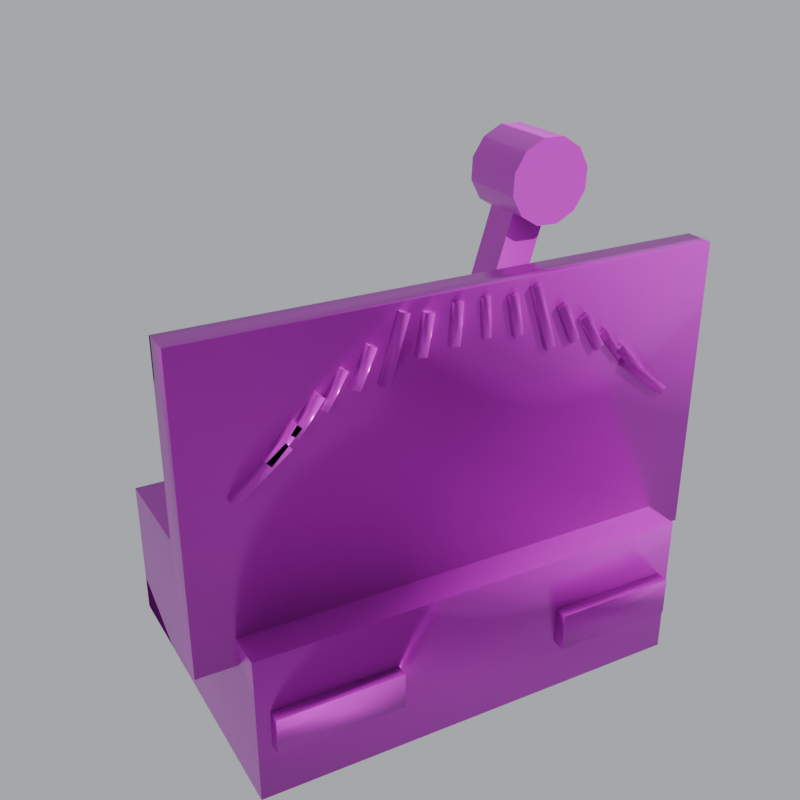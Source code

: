 # Source: feSignalAnalog_HD.blend  (saved by Blender 5.3.31; exported with 4.5.12 LTS)
import bpy
from mathutils import Matrix  # noqa: F401  (used for matrix-valued properties, if any)

bpy.ops.wm.read_factory_settings(use_empty=True)
scene = bpy.context.scene
scene.name = 'Scene'

# ---- images (referenced by path relative to the original .blend; pixels are not part of the script)
import os
ASSET_DIR = os.environ.get("B2B_ASSET_DIR", "")  # directory of the original .blend (textures are referenced by path, not embedded)
HERE = os.path.dirname(os.path.abspath(__file__))  # packed textures are extracted next to this script under _unpacked/

def load_image(name, relpath, width, height, colorspace="sRGB"):
    """Load a texture the original file referenced (path relative to the .blend, or extracted next to this script)."""
    p = next((c for c in (os.path.join(HERE, relpath), os.path.join(ASSET_DIR, relpath)) if relpath and os.path.exists(c)), "")
    if p:
        img = bpy.data.images.load(p, check_existing=True)
        img.name = name
    else:  # same state as the original file: an image datablock whose file is absent (Cycles renders it pink)
        img = bpy.data.images.new(name, width, height)
        img.source = "FILE"
        img.filepath = "//" + (relpath or name)
    img.colorspace_settings.name = colorspace
    return img
img_fesignalanalog_albedo = load_image('feSignalAnalog_Albedo', 'feSignalAnalog_Albedo.png', 1024, 1024, 'sRGB')
img_fesignalanalog_rough = load_image('feSignalAnalog_Rough', 'feSignalAnalog_Roughness.png', 1024, 1024, 'Non-Color')
img_fesignalanalog_metal = load_image('feSignalAnalog_Metal', 'feSignalAnalog_Metal.png', 1024, 1024, 'Non-Color')
img_fesignalanalog_normal = load_image('feSignalAnalog_Normal', 'feSignalAnalog_Normal.png', 1024, 1024, 'Non-Color')

# ---- materials (node trees are filled in below, after node groups)
mat_fesignalanalog_hd = bpy.data.materials.new('feSignalAnalog_HD')

# ---- material node trees
mat_fesignalanalog_hd.use_nodes = True; mat_fesignalanalog_hd.node_tree.nodes.clear()
_N = mat_fesignalanalog_hd.node_tree.nodes; _L = mat_fesignalanalog_hd.node_tree.links
n0 = _N.new('ShaderNodeOutputMaterial'); n0.name = 'Material Output'; n0.location = (0, 0)
n1 = _N.new('ShaderNodeBsdfPrincipled'); n1.name = 'Principled BSDF'; n1.location = (0, 0)
n1.inputs[10].default_value = 0.005
n2 = _N.new('ShaderNodeUVMap'); n2.name = 'UV Map'; n2.location = (0, 0)
n2.width = 160
n2.uv_map = 'AtlasUV'
n3 = _N.new('ShaderNodeTexImage'); n3.name = 'Image Texture'; n3.location = (0, 0)
n3.image = img_fesignalanalog_albedo
n4 = _N.new('ShaderNodeTexImage'); n4.name = 'Image Texture.001'; n4.location = (0, 0)
n4.image = img_fesignalanalog_rough
n5 = _N.new('ShaderNodeTexImage'); n5.name = 'Image Texture.002'; n5.location = (0, 0)
n5.image = img_fesignalanalog_metal
n6 = _N.new('ShaderNodeNormalMap'); n6.name = 'Normal Map'; n6.location = (0, 0)
n6.width = 160
n6.uv_map = 'AtlasUV'
n7 = _N.new('ShaderNodeTexImage'); n7.name = 'Image Texture.003'; n7.location = (0, 0)
n7.image = img_fesignalanalog_normal
_L.new(n1.outputs[0], n0.inputs[0])
_L.new(n2.outputs[0], n3.inputs[0])
_L.new(n3.outputs[0], n1.inputs[0])
_L.new(n2.outputs[0], n4.inputs[0])
_L.new(n4.outputs[0], n1.inputs[2])
_L.new(n2.outputs[0], n5.inputs[0])
_L.new(n5.outputs[0], n1.inputs[1])
_L.new(n2.outputs[0], n7.inputs[0])
_L.new(n7.outputs[0], n6.inputs[1])
_L.new(n6.outputs[0], n1.inputs[5])
n0.is_active_output = True

# ---- world
world_feia_world = bpy.data.worlds.new('feIA_World'); scene.world = world_feia_world
world_feia_world.use_nodes = True; world_feia_world.node_tree.nodes.clear()
_N = world_feia_world.node_tree.nodes; _L = world_feia_world.node_tree.links
n0 = _N.new('ShaderNodeBackground'); n0.name = 'Background'; n0.location = (-200, 100)
n0.inputs[0].default_value = (0.45, 0.47, 0.5, 1.0)
n1 = _N.new('ShaderNodeOutputWorld'); n1.name = 'World Output'; n1.location = (200, 100)
_L.new(n0.outputs[0], n1.inputs[0])
n1.is_active_output = True

# ---- cameras
cam_feia_cam = bpy.data.cameras.new('feIA_Cam')

# ---- lights
light_feia_sol = bpy.data.lights.new('feIA_Sol', 'SUN')
light_feia_sol.energy = 3.5

# ---- meshes
me_fesignalanalog_base = bpy.data.meshes.new('feSignalAnalog_Base')
me_fesignalanalog_base.from_pydata([(-0.1806, -0.1306, -0.0006), (-0.1806, -0.1306, 0.1206), (-0.1806, 0.1306, -0.0006), (-0.1806, 0.1306, 0.1206), (0.1806, -0.1306, -0.0006), (0.1806, -0.1306, 0.1206), (0.1806, 0.1306, -0.0006), (0.1806, 0.1306, 0.1206), (-0.1792, -0.1068, 0.2313), (-0.1388, -0.1068, 0.2633), (-0.1792, -0.09325, 0.2313), (-0.1388, -0.09325, 0.2633), (-0.1745, -0.1068, 0.2254), (-0.1342, -0.1068, 0.2574), (-0.1745, -0.09325, 0.2254), (-0.1342, -0.09325, 0.2574), (-0.1544, -0.1068, 0.2536), (-0.1322, -0.1068, 0.276), (-0.1544, -0.09325, 0.2536), (-0.1322, -0.09325, 0.276), (-0.1491, -0.1068, 0.2483), (-0.1269, -0.1068, 0.2707), (-0.1491, -0.09325, 0.2483), (-0.1269, -0.09325, 0.2707), (-0.1352, -0.1068, 0.2679), (-0.1159, -0.1068, 0.2927), (-0.1352, -0.09325, 0.2679), (-0.1159, -0.09325, 0.2927), (-0.1293, -0.1068, 0.2633), (-0.11, -0.1068, 0.2881), (-0.1293, -0.09325, 0.2633), (-0.11, -0.09325, 0.2881), (-0.1131, -0.106, 0.2802), (-0.09769, -0.106, 0.3059), (-0.1131, -0.094, 0.2802), (-0.09769, -0.094, 0.3059), (-0.108, -0.106, 0.2771), (-0.09254, -0.106, 0.3029), (-0.108, -0.094, 0.2771), (-0.09254, -0.094, 0.3029), (-0.0912, -0.1066, 0.2898), (-0.07848, -0.1066, 0.3183), (-0.0912, -0.0934, 0.2898), (-0.07848, -0.0934, 0.3183), (-0.08463, -0.1066, 0.2869), (-0.0719, -0.1066, 0.3154), (-0.08463, -0.0934, 0.2869), (-0.0719, -0.0934, 0.3154), (-0.0703, -0.1068, 0.2876), (-0.05508, -0.1068, 0.3368), (-0.0703, -0.09325, 0.2876), (-0.05508, -0.09325, 0.3368), (-0.06313, -0.1068, 0.2854), (-0.04791, -0.1068, 0.3346), (-0.06313, -0.09325, 0.2854), (-0.04791, -0.09325, 0.3346), (-0.04232, -0.1068, 0.3019), (-0.03668, -0.1068, 0.3329), (-0.04232, -0.09325, 0.3019), (-0.03668, -0.09325, 0.3329), (-0.03494, -0.1068, 0.3006), (-0.0293, -0.1068, 0.3316), (-0.03494, -0.09325, 0.3006), (-0.0293, -0.09325, 0.3316), (-0.01668, -0.1068, 0.3041), (-0.01479, -0.1068, 0.3356), (-0.01668, -0.09325, 0.3041), (-0.01479, -0.09325, 0.3356), (-0.009194, -0.1068, 0.3037), (-0.007305, -0.1068, 0.3351), (-0.009194, -0.09325, 0.3037), (-0.007305, -0.09325, 0.3351), (0.009898, -0.106, 0.3045), (0.008099, -0.106, 0.3344), (0.009898, -0.094, 0.3045), (0.008099, -0.094, 0.3344), (0.01589, -0.106, 0.3048), (0.01409, -0.106, 0.3348), (0.01589, -0.094, 0.3048), (0.01409, -0.094, 0.3348), (0.03506, -0.1066, 0.3008), (0.02947, -0.1066, 0.3315), (0.03506, -0.0934, 0.3008), (0.02947, -0.0934, 0.3315), (0.04214, -0.1066, 0.3021), (0.03655, -0.1066, 0.3328), (0.04214, -0.0934, 0.3021), (0.03655, -0.0934, 0.3328), (0.06313, -0.1068, 0.2854), (0.04791, -0.1068, 0.3346), (0.06313, -0.09325, 0.2854), (0.04791, -0.09325, 0.3346), (0.0703, -0.1068, 0.2876), (0.05508, -0.1068, 0.3368), (0.0703, -0.09325, 0.2876), (0.05508, -0.09325, 0.3368), (0.08455, -0.1068, 0.2867), (0.07171, -0.1068, 0.3155), (0.08455, -0.09325, 0.2867), (0.07171, -0.09325, 0.3155), (0.0914, -0.1068, 0.2898), (0.07855, -0.1068, 0.3185), (0.0914, -0.09325, 0.2898), (0.07855, -0.09325, 0.3185), (0.1077, -0.1068, 0.2761), (0.09151, -0.1068, 0.3031), (0.1077, -0.09325, 0.2761), (0.09151, -0.09325, 0.3031), (0.1141, -0.1068, 0.28), (0.09795, -0.1068, 0.307), (0.1141, -0.09325, 0.28), (0.09795, -0.09325, 0.307), (0.1295, -0.106, 0.2643), (0.1111, -0.106, 0.288), (0.1295, -0.094, 0.2643), (0.1111, -0.094, 0.288), (0.1342, -0.106, 0.268), (0.1158, -0.106, 0.2917), (0.1342, -0.094, 0.268), (0.1158, -0.094, 0.2917), (0.1491, -0.1066, 0.2486), (0.1271, -0.1066, 0.2707), (0.1491, -0.0934, 0.2486), (0.1271, -0.0934, 0.2707), (0.1542, -0.1066, 0.2536), (0.1322, -0.1066, 0.2758), (0.1542, -0.0934, 0.2536), (0.1322, -0.0934, 0.2758), (0.1745, -0.1068, 0.2254), (0.1342, -0.1068, 0.2574), (0.1745, -0.09325, 0.2254), (0.1342, -0.09325, 0.2574), (0.1792, -0.1068, 0.2313), (0.1388, -0.1068, 0.2633), (0.1792, -0.09325, 0.2313), (0.1388, -0.09325, 0.2633), (-0.2118, -0.1018, 0.0982), (-0.2118, -0.1018, 0.3418), (-0.2118, -0.0782, 0.0982), (-0.2118, -0.0782, 0.3418), (0.2118, -0.1018, 0.0982), (0.2118, -0.1018, 0.3418), (0.2118, -0.0782, 0.0982), (0.2118, -0.0782, 0.3418), (-0.17, -0.141, 0.075), (-0.17, -0.141, 0.045), (-0.06188, 0.01688, 0.14), (0.06188, 0.01688, 0.14), (-0.06188, 0.01193, 0.1281), (0.06188, 0.01193, 0.1281), (-0.06188, 0.0, 0.1231), (0.06188, 0.0, 0.1231), (-0.06188, -0.01193, 0.1281), (0.06188, -0.01193, 0.1281), (-0.06188, -0.01688, 0.14), (0.06188, -0.01688, 0.14), (-0.06188, -0.01193, 0.1519), (0.06188, -0.01193, 0.1519), (-0.06188, 0.0, 0.1569), (0.06188, 0.0, 0.1569), (-0.06188, 0.01193, 0.1519), (0.06188, 0.01193, 0.1519), (-0.17, -0.129, 0.045), (-0.17, -0.129, 0.075), (-0.07, -0.141, 0.045), (-0.07, -0.141, 0.075), (-0.07, -0.129, 0.045), (-0.07, -0.129, 0.075), (0.0694, -0.1416, 0.0444), (0.0694, -0.1416, 0.0756), (0.0694, -0.1284, 0.0444), (0.0694, -0.1284, 0.0756), (0.1706, -0.1416, 0.0444), (0.1706, -0.1416, 0.0756), (0.1706, -0.1284, 0.0444), (0.1706, -0.1284, 0.0756)], [], [(0, 1, 3, 2), (2, 3, 7, 6), (6, 7, 5, 4), (4, 5, 1, 0), (2, 6, 4, 0), (7, 3, 1, 5), (8, 9, 11, 10), (10, 11, 15, 14), (14, 15, 13, 12), (12, 13, 9, 8), (10, 14, 12, 8), (15, 11, 9, 13), (16, 17, 19, 18), (18, 19, 23, 22), (22, 23, 21, 20), (20, 21, 17, 16), (18, 22, 20, 16), (23, 19, 17, 21), (24, 25, 27, 26), (26, 27, 31, 30), (30, 31, 29, 28), (28, 29, 25, 24), (26, 30, 28, 24), (31, 27, 25, 29), (32, 33, 35, 34), (34, 35, 39, 38), (38, 39, 37, 36), (36, 37, 33, 32), (34, 38, 36, 32), (39, 35, 33, 37), (40, 41, 43, 42), (42, 43, 47, 46), (46, 47, 45, 44), (44, 45, 41, 40), (42, 46, 44, 40), (47, 43, 41, 45), (48, 49, 51, 50), (50, 51, 55, 54), (54, 55, 53, 52), (52, 53, 49, 48), (50, 54, 52, 48), (55, 51, 49, 53), (56, 57, 59, 58), (58, 59, 63, 62), (62, 63, 61, 60), (60, 61, 57, 56), (58, 62, 60, 56), (63, 59, 57, 61), (64, 65, 67, 66), (66, 67, 71, 70), (70, 71, 69, 68), (68, 69, 65, 64), (66, 70, 68, 64), (71, 67, 65, 69), (72, 73, 75, 74), (74, 75, 79, 78), (78, 79, 77, 76), (76, 77, 73, 72), (74, 78, 76, 72), (79, 75, 73, 77), (80, 81, 83, 82), (82, 83, 87, 86), (86, 87, 85, 84), (84, 85, 81, 80), (82, 86, 84, 80), (87, 83, 81, 85), (88, 89, 91, 90), (90, 91, 95, 94), (94, 95, 93, 92), (92, 93, 89, 88), (90, 94, 92, 88), (95, 91, 89, 93), (96, 97, 99, 98), (98, 99, 103, 102), (102, 103, 101, 100), (100, 101, 97, 96), (98, 102, 100, 96), (103, 99, 97, 101), (104, 105, 107, 106), (106, 107, 111, 110), (110, 111, 109, 108), (108, 109, 105, 104), (106, 110, 108, 104), (111, 107, 105, 109), (112, 113, 115, 114), (114, 115, 119, 118), (118, 119, 117, 116), (116, 117, 113, 112), (114, 118, 116, 112), (119, 115, 113, 117), (120, 121, 123, 122), (122, 123, 127, 126), (126, 127, 125, 124), (124, 125, 121, 120), (122, 126, 124, 120), (127, 123, 121, 125), (128, 129, 131, 130), (130, 131, 135, 134), (134, 135, 133, 132), (132, 133, 129, 128), (130, 134, 132, 128), (135, 131, 129, 133), (136, 137, 139, 138), (138, 139, 143, 142), (142, 143, 141, 140), (140, 141, 137, 136), (138, 142, 140, 136), (143, 139, 137, 141), (168, 169, 171, 170), (146, 147, 149, 148), (167, 163, 144, 165), (148, 149, 151, 150), (175, 171, 169, 173), (162, 166, 164, 145), (150, 151, 153, 152), (170, 174, 172, 168), (164, 165, 144, 145), (152, 153, 155, 154), (172, 173, 169, 168), (166, 167, 165, 164), (154, 155, 157, 156), (174, 175, 173, 172), (162, 163, 167, 166), (156, 157, 159, 158), (149, 147, 161, 159, 157, 155, 153, 151), (145, 144, 163, 162), (158, 159, 161, 160), (170, 171, 175, 174), (160, 161, 147, 146), (146, 148, 150, 152, 154, 156, 158, 160)])
me_fesignalanalog_base.polygons.foreach_set('use_smooth', [True] * 130)
_k = set([(0, 1), (0, 2), (0, 4), (1, 3), (1, 5), (2, 3), (2, 6), (3, 7), (4, 5), (4, 6), (5, 7), (6, 7), (8, 9), (8, 10), (8, 12), (9, 11), (9, 13), (10, 11), (10, 14), (11, 15), (12, 13), (12, 14), (13, 15), (14, 15), (16, 17), (16, 18), (16, 20), (17, 19), (17, 21), (18, 19), (18, 22), (19, 23), (20, 21), (20, 22), (21, 23), (22, 23), (24, 25), (24, 26), (24, 28), (25, 27), (25, 29), (26, 27), (26, 30), (27, 31), (28, 29), (28, 30), (29, 31), (30, 31), (32, 33), (32, 34), (32, 36), (33, 35), (33, 37), (34, 35), (34, 38), (35, 39), (36, 37), (36, 38), (37, 39), (38, 39), (40, 41), (40, 42), (40, 44), (41, 43), (41, 45), (42, 43), (42, 46), (43, 47), (44, 45), (44, 46), (45, 47), (46, 47), (48, 49), (48, 50), (48, 52), (49, 51), (49, 53), (50, 51), (50, 54), (51, 55), (52, 53), (52, 54), (53, 55), (54, 55), (56, 57), (56, 58), (56, 60), (57, 59), (57, 61), (58, 59), (58, 62), (59, 63), (60, 61), (60, 62), (61, 63), (62, 63), (64, 65), (64, 66), (64, 68), (65, 67), (65, 69), (66, 67), (66, 70), (67, 71), (68, 69), (68, 70), (69, 71), (70, 71), (72, 73), (72, 74), (72, 76), (73, 75), (73, 77), (74, 75), (74, 78), (75, 79), (76, 77), (76, 78), (77, 79), (78, 79), (80, 81), (80, 82), (80, 84), (81, 83), (81, 85), (82, 83), (82, 86), (83, 87), (84, 85), (84, 86), (85, 87), (86, 87), (88, 89), (88, 90), (88, 92), (89, 91), (89, 93), (90, 91), (90, 94), (91, 95), (92, 93), (92, 94), (93, 95), (94, 95), (96, 97), (96, 98), (96, 100), (97, 99), (97, 101), (98, 99), (98, 102), (99, 103), (100, 101), (100, 102), (101, 103), (102, 103), (104, 105), (104, 106), (104, 108), (105, 107), (105, 109), (106, 107), (106, 110), (107, 111), (108, 109), (108, 110), (109, 111), (110, 111), (112, 113), (112, 114), (112, 116), (113, 115), (113, 117), (114, 115), (114, 118), (115, 119), (116, 117), (116, 118), (117, 119), (118, 119), (120, 121), (120, 122), (120, 124), (121, 123), (121, 125), (122, 123), (122, 126), (123, 127), (124, 125), (124, 126), (125, 127), (126, 127), (128, 129), (128, 130), (128, 132), (129, 131), (129, 133), (130, 131), (130, 134), (131, 135), (132, 133), (132, 134), (133, 135), (134, 135), (136, 137), (136, 138), (136, 140), (137, 139), (137, 141), (138, 139), (138, 142), (139, 143), (140, 141), (140, 142), (141, 143), (142, 143), (144, 145), (144, 163), (144, 165), (145, 162), (145, 164), (146, 147), (146, 148), (146, 160), (147, 149), (147, 161), (148, 149), (148, 150), (149, 151), (150, 151), (150, 152), (151, 153), (152, 153), (152, 154), (153, 155), (154, 155), (154, 156), (155, 157), (156, 157), (156, 158), (157, 159), (158, 159), (158, 160), (159, 161), (160, 161), (162, 163), (162, 166), (163, 167), (164, 165), (164, 166), (165, 167), (166, 167), (168, 169), (168, 170), (168, 172), (169, 171), (169, 173), (170, 171), (170, 174), (171, 175), (172, 173), (172, 174), (173, 175), (174, 175)])
me_fesignalanalog_base.attributes.new('sharp_edge', 'BOOLEAN', 'EDGE').data.foreach_set('value', [ (min(e.vertices), max(e.vertices)) in _k for e in me_fesignalanalog_base.edges])
_uv = me_fesignalanalog_base.uv_layers.new(name='AtlasUV')
_uv.uv.foreach_set('vector', [0.8203, 0.3009, 0.7141, 0.3009, 0.7141, 0.002762, 0.8203, 0.002762, 0.4149, 0.4919, 0.4149, 0.6303, 0.002646, 0.6303, 0.002646, 0.4919, 0.8488, 0.6065, 0.7426, 0.6065, 0.7426, 0.3084, 0.8488, 0.3084, 0.7079, 0.4149, 0.5695, 0.4149, 0.5695, 0.002646, 0.7079, 0.002646, 0.3199, 0.9977, 0.003377, 0.9977, 0.003377, 0.6996, 0.3199, 0.6996, 0.4215, 0.4953, 0.738, 0.4953, 0.738, 0.7934, 0.4215, 0.7934, 0.6905, 0.814, 0.6317, 0.814, 0.6317, 0.7986, 0.6905, 0.7986, 0.3636, 0.7601, 0.3636, 0.7014, 0.3722, 0.7014, 0.3722, 0.7601, 0.4529, 0.89, 0.3942, 0.89, 0.3942, 0.8746, 0.4529, 0.8746, 0.6509, 0.8837, 0.5921, 0.8837, 0.5921, 0.8751, 0.6509, 0.8751, 0.4064, 0.637, 0.4149, 0.637, 0.4149, 0.6525, 0.4064, 0.6525, 0.3722, 0.7823, 0.3636, 0.7823, 0.3636, 0.7669, 0.3722, 0.7669, 0.8524, 0.7205, 0.8524, 0.6848, 0.8678, 0.6848, 0.8678, 0.7205, 0.8941, 0.5701, 0.8941, 0.5342, 0.9027, 0.5342, 0.9027, 0.5701, 0.8936, 0.3991, 0.8936, 0.3633, 0.909, 0.3633, 0.909, 0.3991, 0.8973, 0.8567, 0.8973, 0.8208, 0.9058, 0.8208, 0.9058, 0.8567, 0.8688, 0.8477, 0.8773, 0.8477, 0.8773, 0.8631, 0.8688, 0.8631, 0.8742, 0.2993, 0.8656, 0.2993, 0.8656, 0.2839, 0.8742, 0.2839, 0.4138, 0.9312, 0.4138, 0.896, 0.4292, 0.896, 0.4292, 0.9312, 0.8941, 0.4846, 0.8941, 0.4486, 0.9027, 0.4486, 0.9027, 0.4846, 0.3932, 0.9312, 0.3932, 0.896, 0.4086, 0.896, 0.4086, 0.9312, 0.8973, 0.8995, 0.8973, 0.8635, 0.9058, 0.8635, 0.9058, 0.8995, 0.7391, 0.9126, 0.7475, 0.9126, 0.7475, 0.928, 0.7391, 0.928, 0.7617, 0.928, 0.7534, 0.928, 0.7534, 0.9126, 0.7617, 0.9126, 0.9238, 0.559, 0.9238, 0.5267, 0.9375, 0.5267, 0.9375, 0.559, 0.9148, 0.8045, 0.9148, 0.7702, 0.9217, 0.7702, 0.9217, 0.8045, 0.9238, 0.5194, 0.9238, 0.4871, 0.9375, 0.4871, 0.9375, 0.5194, 0.8531, 0.9248, 0.8531, 0.8906, 0.8599, 0.8906, 0.8599, 0.9248, 0.9326, 0.06073, 0.9391, 0.06073, 0.9391, 0.07443, 0.9326, 0.07443, 0.9375, 0.578, 0.931, 0.578, 0.931, 0.5643, 0.9375, 0.5643, 0.8828, 0.9407, 0.8828, 0.9087, 0.8979, 0.9087, 0.8979, 0.9407, 0.9103, 0.4402, 0.9103, 0.4046, 0.9185, 0.4046, 0.9185, 0.4402, 0.9256, 0.89, 0.9256, 0.858, 0.9407, 0.858, 0.9407, 0.89, 0.9103, 0.483, 0.9103, 0.4474, 0.9185, 0.4474, 0.9185, 0.483, 0.9285, 0.3333, 0.9359, 0.3333, 0.9359, 0.3484, 0.9285, 0.3484, 0.9343, 0.7839, 0.927, 0.7839, 0.927, 0.7688, 0.9343, 0.7688, 0.7633, 0.9058, 0.714, 0.9058, 0.714, 0.8904, 0.7633, 0.8904, 0.5844, 0.8837, 0.5256, 0.8837, 0.5256, 0.8751, 0.5844, 0.8751, 0.8045, 0.8488, 0.7552, 0.8488, 0.7552, 0.8334, 0.8045, 0.8334, 0.7174, 0.8837, 0.6586, 0.8837, 0.6586, 0.8751, 0.7174, 0.8751, 0.8796, 0.2839, 0.8868, 0.2839, 0.8868, 0.2993, 0.8796, 0.2993, 0.928, 0.274, 0.9208, 0.274, 0.9208, 0.2586, 0.928, 0.2586, 0.6972, 0.8267, 0.6972, 0.799, 0.7126, 0.799, 0.7126, 0.8267, 0.9004, 0.7237, 0.9004, 0.6878, 0.909, 0.6878, 0.909, 0.7237, 0.7194, 0.8267, 0.7194, 0.799, 0.7348, 0.799, 0.7348, 0.8267, 0.9004, 0.7665, 0.9004, 0.7305, 0.909, 0.7305, 0.909, 0.7665, 0.9119, 0.8588, 0.9185, 0.8588, 0.9185, 0.8742, 0.9119, 0.8742, 0.9312, 0.6303, 0.9246, 0.6303, 0.9246, 0.6149, 0.9312, 0.6149, 0.3852, 0.662, 0.3852, 0.6358, 0.4007, 0.6358, 0.4007, 0.662, 0.9004, 0.8092, 0.9004, 0.7733, 0.909, 0.7733, 0.909, 0.8092, 0.6893, 0.9375, 0.6893, 0.9113, 0.7047, 0.9113, 0.7047, 0.9375, 0.8688, 0.9122, 0.8688, 0.8762, 0.8773, 0.8762, 0.8773, 0.9122, 0.9312, 0.6794, 0.9249, 0.6794, 0.9249, 0.664, 0.9312, 0.664, 0.8663, 0.9189, 0.8726, 0.9189, 0.8726, 0.9343, 0.8663, 0.9343, 0.5517, 0.9407, 0.5517, 0.9131, 0.5654, 0.9131, 0.5654, 0.9407, 0.918, 0.6097, 0.918, 0.5755, 0.9248, 0.5755, 0.9248, 0.6097, 0.5707, 0.9407, 0.5707, 0.9131, 0.5844, 0.9131, 0.5844, 0.9407, 0.9212, 0.2518, 0.9212, 0.2176, 0.928, 0.2176, 0.928, 0.2518, 0.388, 0.928, 0.3825, 0.928, 0.3825, 0.9143, 0.388, 0.9143, 0.8924, 0.577, 0.8979, 0.577, 0.8979, 0.5907, 0.8924, 0.5907, 0.9256, 0.928, 0.9256, 0.897, 0.9407, 0.897, 0.9407, 0.928, 0.9103, 0.5258, 0.9103, 0.4902, 0.9185, 0.4902, 0.9185, 0.5258, 0.5313, 0.9438, 0.5313, 0.9129, 0.5463, 0.9129, 0.5463, 0.9438, 0.9119, 0.9217, 0.9119, 0.8861, 0.9201, 0.8861, 0.9201, 0.9217, 0.9343, 0.8061, 0.9272, 0.8061, 0.9272, 0.791, 0.9343, 0.791, 0.9288, 0.6374, 0.9359, 0.6374, 0.9359, 0.6525, 0.9288, 0.6525, 0.7063, 0.9058, 0.6521, 0.9058, 0.6521, 0.8904, 0.7063, 0.8904, 0.883, 0.8932, 0.883, 0.8344, 0.8916, 0.8344, 0.8916, 0.8932, 0.6445, 0.9058, 0.5903, 0.9058, 0.5903, 0.8904, 0.6445, 0.8904, 0.8846, 0.7491, 0.8846, 0.6903, 0.8932, 0.6903, 0.8932, 0.7491, 0.3769, 0.9312, 0.369, 0.9312, 0.369, 0.9158, 0.3769, 0.9158, 0.3547, 0.9158, 0.3626, 0.9158, 0.3626, 0.9312, 0.3547, 0.9312, 0.4343, 0.9312, 0.4343, 0.8966, 0.4497, 0.8966, 0.4497, 0.9312, 0.8941, 0.5273, 0.8941, 0.4914, 0.9027, 0.4914, 0.9027, 0.5273, 0.9158, 0.3975, 0.9158, 0.3629, 0.9312, 0.3629, 0.9312, 0.3975, 0.8941, 0.4418, 0.8941, 0.4059, 0.9027, 0.4059, 0.9027, 0.4418, 0.3484, 0.9312, 0.3402, 0.9312, 0.3402, 0.9158, 0.3484, 0.9158, 0.3259, 0.9158, 0.3341, 0.9158, 0.3341, 0.9312, 0.3259, 0.9312, 0.7701, 0.9248, 0.7701, 0.8893, 0.7855, 0.8893, 0.7855, 0.9248, 0.9036, 0.6113, 0.9036, 0.5753, 0.9122, 0.5753, 0.9122, 0.6113, 0.7907, 0.9248, 0.7907, 0.8893, 0.8061, 0.8893, 0.8061, 0.9248, 0.9068, 0.2518, 0.9068, 0.2158, 0.9153, 0.2158, 0.9153, 0.2518, 0.9153, 0.274, 0.9069, 0.274, 0.9069, 0.2586, 0.9153, 0.2586, 0.6329, 0.9126, 0.6414, 0.9126, 0.6414, 0.928, 0.6329, 0.928, 0.9143, 0.7633, 0.9143, 0.7291, 0.928, 0.7291, 0.928, 0.7633, 0.9243, 0.4783, 0.9243, 0.444, 0.9312, 0.444, 0.9312, 0.4783, 0.9143, 0.7205, 0.9143, 0.6863, 0.928, 0.6863, 0.928, 0.7205, 0.9243, 0.4371, 0.9243, 0.4028, 0.9312, 0.4028, 0.9312, 0.4371, 0.9343, 0.8472, 0.9275, 0.8472, 0.9275, 0.8335, 0.9343, 0.8335, 0.9291, 0.813, 0.9359, 0.813, 0.9359, 0.8267, 0.9291, 0.8267, 0.8116, 0.9248, 0.8116, 0.8894, 0.8267, 0.8894, 0.8267, 0.9248, 0.9134, 0.852, 0.9134, 0.8164, 0.9217, 0.8164, 0.9217, 0.852, 0.8322, 0.9248, 0.8322, 0.8894, 0.8472, 0.8894, 0.8472, 0.9248, 0.9103, 0.5685, 0.9103, 0.5329, 0.9185, 0.5329, 0.9185, 0.5685, 0.9375, 0.2961, 0.9293, 0.2961, 0.9293, 0.2811, 0.9375, 0.2811, 0.9261, 0.3112, 0.9343, 0.3112, 0.9343, 0.3262, 0.9261, 0.3262, 0.5178, 0.9058, 0.4603, 0.9058, 0.4603, 0.8904, 0.5178, 0.8904, 0.5178, 0.8837, 0.4591, 0.8837, 0.4591, 0.8751, 0.5178, 0.8751, 0.5828, 0.9058, 0.5252, 0.9058, 0.5252, 0.8904, 0.5828, 0.8904, 0.8846, 0.8156, 0.8846, 0.7568, 0.8932, 0.7568, 0.8932, 0.8156, 0.719, 0.928, 0.7106, 0.928, 0.7106, 0.9126, 0.719, 0.9126, 0.7248, 0.9126, 0.7332, 0.9126, 0.7332, 0.928, 0.7248, 0.928, 0.7459, 0.8267, 0.7459, 0.6132, 0.7728, 0.6132, 0.7728, 0.8267, 0.2811, 0.4862, 0.003055, 0.4862, 0.003055, 0.002687, 0.2811, 0.002687, 0.7775, 0.8267, 0.7775, 0.6132, 0.8045, 0.6132, 0.8045, 0.8267, 0.5646, 0.487, 0.2865, 0.487, 0.2865, 0.003479, 0.5646, 0.003479, 0.3737, 0.6936, 0.00254, 0.6936, 0.00254, 0.6667, 0.3737, 0.6667, 0.004123, 0.635, 0.3753, 0.635, 0.3753, 0.662, 0.004123, 0.662, 0.6105, 0.9407, 0.6105, 0.9133, 0.6255, 0.9133, 0.6255, 0.9407, 0.5714, 0.4361, 0.7126, 0.4361, 0.7126, 0.4497, 0.5714, 0.4497, 0.3389, 0.701, 0.3389, 0.7886, 0.3252, 0.7886, 0.3252, 0.701, 0.861, 0.8837, 0.7526, 0.8837, 0.7562, 0.87, 0.8647, 0.87, 0.7348, 0.3991, 0.7348, 0.4878, 0.7197, 0.4878, 0.7197, 0.3991, 0.3442, 0.7886, 0.3442, 0.701, 0.3579, 0.701, 0.3579, 0.7886, 0.8647, 0.87, 0.7562, 0.87, 0.7526, 0.8564, 0.861, 0.8564, 0.7134, 0.3943, 0.7134, 0.3056, 0.7285, 0.3056, 0.7285, 0.3943, 0.7475, 0.8336, 0.7475, 0.8678, 0.6333, 0.8678, 0.6333, 0.8336, 0.7126, 0.483, 0.5714, 0.483, 0.5714, 0.4694, 0.7126, 0.4694, 0.4165, 0.7823, 0.3809, 0.7823, 0.3809, 0.6668, 0.4165, 0.6668, 0.6498, 0.9375, 0.6498, 0.9112, 0.6635, 0.9112, 0.6635, 0.9375, 0.7126, 0.4694, 0.5714, 0.4694, 0.5714, 0.4558, 0.7126, 0.4558, 0.5899, 0.9407, 0.5899, 0.9133, 0.6049, 0.9133, 0.6049, 0.9407, 0.8441, 0.8488, 0.8098, 0.8488, 0.8098, 0.7347, 0.8441, 0.7347, 0.8501, 0.8425, 0.8501, 0.734, 0.8637, 0.7304, 0.8637, 0.8389, 0.9017, 0.3234, 0.9134, 0.3212, 0.9217, 0.3297, 0.9217, 0.344, 0.9134, 0.3557, 0.9017, 0.3579, 0.8935, 0.3494, 0.8935, 0.3351, 0.6704, 0.9375, 0.6704, 0.9112, 0.6841, 0.9112, 0.6841, 0.9375, 0.8637, 0.8389, 0.8637, 0.7304, 0.8773, 0.734, 0.8773, 0.8425, 0.8457, 0.7269, 0.81, 0.7269, 0.81, 0.6114, 0.8457, 0.6114, 0.5714, 0.4225, 0.7126, 0.4225, 0.7126, 0.4361, 0.5714, 0.4361, 0.9017, 0.3167, 0.8935, 0.3082, 0.8935, 0.2939, 0.9017, 0.2822, 0.9134, 0.28, 0.9217, 0.2886, 0.9217, 0.3029, 0.9134, 0.3145])
me_fesignalanalog_base.materials.append(mat_fesignalanalog_hd)
me_fesignalanalog_base.update()
me_felever_analog = bpy.data.meshes.new('FeLever_Analog')
me_felever_analog.from_pydata([(-0.0137, -0.0137, -0.0012), (-0.0137, -0.0137, 0.2612), (-0.0137, 0.0137, -0.0012), (-0.0137, 0.0137, 0.2612), (0.0137, -0.0137, -0.0012), (0.0137, -0.0137, 0.2612), (0.0137, 0.0137, -0.0012), (0.0137, 0.0137, 0.2612), (0.0, 0.0268, 0.3018), (0.0, -0.0268, 0.3018), (0.0159, 0.0268, 0.2975), (0.0159, -0.0268, 0.2975), (0.02754, 0.0268, 0.2859), (0.02754, -0.0268, 0.2859), (0.0318, 0.0268, 0.27), (0.0318, -0.0268, 0.27), (0.02754, 0.0268, 0.2541), (0.02754, -0.0268, 0.2541), (0.0159, 0.0268, 0.2425), (0.0159, -0.0268, 0.2425), (0.0, 0.0268, 0.2382), (0.0, -0.0268, 0.2382), (-0.0159, 0.0268, 0.2425), (-0.0159, -0.0268, 0.2425), (-0.02754, 0.0268, 0.2541), (-0.02754, -0.0268, 0.2541), (-0.0318, 0.0268, 0.27), (-0.0318, -0.0268, 0.27), (-0.02754, 0.0268, 0.2859), (-0.02754, -0.0268, 0.2859), (-0.0159, 0.0268, 0.2975), (-0.0159, -0.0268, 0.2975)], [], [(0, 1, 3, 2), (2, 3, 7, 6), (6, 7, 5, 4), (4, 5, 1, 0), (2, 6, 4, 0), (7, 3, 1, 5), (8, 9, 11, 10), (10, 11, 13, 12), (12, 13, 15, 14), (14, 15, 17, 16), (16, 17, 19, 18), (18, 19, 21, 20), (20, 21, 23, 22), (22, 23, 25, 24), (24, 25, 27, 26), (26, 27, 29, 28), (11, 9, 31, 29, 27, 25, 23, 21, 19, 17, 15, 13), (28, 29, 31, 30), (30, 31, 9, 8), (8, 10, 12, 14, 16, 18, 20, 22, 24, 26, 28, 30)])
me_felever_analog.polygons.foreach_set('use_smooth', [True] * 20)
_k = set([(0, 1), (0, 2), (0, 4), (1, 3), (1, 5), (2, 3), (2, 6), (3, 7), (4, 5), (4, 6), (5, 7), (6, 7), (8, 10), (8, 30), (9, 11), (9, 31), (10, 12), (11, 13), (12, 14), (13, 15), (14, 16), (15, 17), (16, 18), (17, 19), (18, 20), (19, 21), (20, 22), (21, 23), (22, 24), (23, 25), (24, 26), (25, 27), (26, 28), (27, 29), (28, 30), (29, 31)])
me_felever_analog.attributes.new('sharp_edge', 'BOOLEAN', 'EDGE').data.foreach_set('value', [ (min(e.vertices), max(e.vertices)) in _k for e in me_felever_analog.edges])
_uv = me_felever_analog.uv_layers.new(name='AtlasUV')
_uv.uv.foreach_set('vector', [0.6255, 0.8678, 0.326, 0.8678, 0.326, 0.8366, 0.6255, 0.8366, 0.6255, 0.8298, 0.326, 0.8298, 0.326, 0.7985, 0.6255, 0.7985, 0.827, 0.3025, 0.827, 0.002976, 0.8583, 0.002976, 0.8583, 0.3025, 0.8556, 0.6081, 0.8556, 0.3086, 0.8868, 0.3086, 0.8868, 0.6081, 0.4549, 0.9126, 0.4862, 0.9126, 0.4862, 0.9438, 0.4549, 0.9438, 0.4929, 0.9126, 0.5242, 0.9126, 0.5242, 0.9438, 0.4929, 0.9438, 0.8813, 0.2771, 0.8813, 0.216, 0.8995, 0.216, 0.8995, 0.2771, 0.8637, 0.1478, 0.9248, 0.1478, 0.9248, 0.161, 0.8637, 0.161, 0.8637, 0.161, 0.9248, 0.161, 0.9248, 0.1792, 0.8637, 0.1792, 0.8637, 0.1792, 0.9248, 0.1792, 0.9248, 0.1973, 0.8637, 0.1973, 0.8637, 0.1973, 0.9248, 0.1973, 0.9248, 0.2106, 0.8637, 0.2106, 0.3864, 0.909, 0.3252, 0.909, 0.3252, 0.8909, 0.3864, 0.8909, 0.3864, 0.8909, 0.3252, 0.8909, 0.3252, 0.8727, 0.3864, 0.8727, 0.9248, 0.1425, 0.8637, 0.1425, 0.8637, 0.1292, 0.9248, 0.1292, 0.9248, 0.1292, 0.8637, 0.1292, 0.8637, 0.1111, 0.9248, 0.1111, 0.9248, 0.1111, 0.8637, 0.1111, 0.8637, 0.09295, 0.9248, 0.09295, 0.8609, 0.6234, 0.8772, 0.614, 0.896, 0.614, 0.9123, 0.6234, 0.9217, 0.6397, 0.9217, 0.6585, 0.9123, 0.6747, 0.896, 0.6841, 0.8772, 0.6841, 0.8609, 0.6747, 0.8516, 0.6585, 0.8516, 0.6397, 0.9248, 0.09295, 0.8637, 0.09295, 0.8637, 0.07966, 0.9248, 0.07966, 0.8632, 0.2771, 0.8632, 0.216, 0.8813, 0.216, 0.8813, 0.2771, 0.8736, 0.06345, 0.8642, 0.04718, 0.8642, 0.02839, 0.8736, 0.01212, 0.8899, 0.002729, 0.9087, 0.002729, 0.9249, 0.01212, 0.9343, 0.02839, 0.9343, 0.04718, 0.9249, 0.06345, 0.9087, 0.07285, 0.8899, 0.07285])
me_felever_analog.materials.append(mat_fesignalanalog_hd)
me_felever_analog.update()

# ---- objects
ob_fesignalanalog_base = bpy.data.objects.new('feSignalAnalog_Base', me_fesignalanalog_base)
ob_felever_analog = bpy.data.objects.new('FeLever_Analog', me_felever_analog)
ob_feia_cam = bpy.data.objects.new('feIA_Cam', cam_feia_cam)
ob_feia_sol = bpy.data.objects.new('feIA_Sol', light_feia_sol)

# ---- transforms, parenting, visibility, modifiers, constraints
ob_fesignalanalog_base.location = (0.0, 0.0, 0.0)
ob_felever_analog.parent = ob_fesignalanalog_base
ob_felever_analog.location = (0.0, -0.05, 0.14)
ob_felever_analog.rotation_euler = (0.0, 0.3, 0.0)
ob_feia_cam.location = (-0.3768, -0.6905, 0.5953)
ob_feia_cam.rotation_euler = (1.122, 1.024e-08, -0.5028)
ob_feia_sol.location = (0.0, 0.0, 0.0)
ob_feia_sol.rotation_euler = (0.8727, 0.0, 0.6109)

# ---- collection membership
scene.collection.objects.link(ob_fesignalanalog_base)
scene.collection.objects.link(ob_felever_analog)
scene.collection.objects.link(ob_feia_cam)
scene.collection.objects.link(ob_feia_sol)

# ---- scene / render settings (as saved in the file)
scene.camera = ob_feia_cam
scene.frame_start = 1; scene.frame_end = 250; scene.frame_set(1)
scene.render.engine = 'CYCLES'
scene.render.resolution_x = 800
scene.render.resolution_y = 800
scene.render.bake_bias = 0.0
scene.render.bake_samples = 0
scene.render.compositor_device = 'GPU'
scene.cycles.use_denoising = False
scene.cycles.samples = 32
scene.eevee.use_volume_custom_range = False
scene.eevee.fast_gi_thickness_near = 0.1
scene.eevee.fast_gi_thickness_far = 0.0
scene.eevee.ray_tracing_options.screen_trace_thickness = 0.1
bpy.context.view_layer.update()

